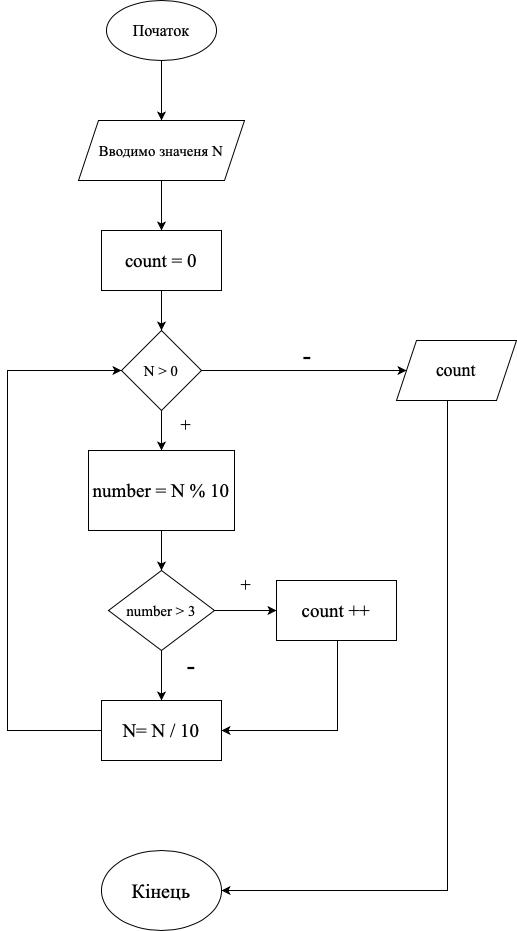

The diagram above was exported from draw.io. Its source (the exported page's mxGraphModel, read from the mxfile embedded in the PNG):
<mxGraphModel dx="1363" dy="780" grid="1" gridSize="10" guides="1" tooltips="1" connect="1" arrows="1" fold="1" page="1" pageScale="1" pageWidth="827" pageHeight="1169" background="#FFFFFF" math="0" shadow="0">
  <root>
    <mxCell id="0" />
    <mxCell id="1" parent="0" />
    <mxCell id="NyrAvvfv2NaQdwCKeFgt-5" style="edgeStyle=orthogonalEdgeStyle;rounded=0;orthogonalLoop=1;jettySize=auto;html=1;" edge="1" parent="1" source="NyrAvvfv2NaQdwCKeFgt-2" target="NyrAvvfv2NaQdwCKeFgt-4">
      <mxGeometry relative="1" as="geometry" />
    </mxCell>
    <mxCell id="NyrAvvfv2NaQdwCKeFgt-2" value="&lt;font style=&quot;font-size: 16px;&quot; face=&quot;Times New Roman&quot;&gt;Початок&lt;/font&gt;" style="ellipse;whiteSpace=wrap;html=1;" vertex="1" parent="1">
      <mxGeometry x="359" y="30" width="110" height="60" as="geometry" />
    </mxCell>
    <mxCell id="NyrAvvfv2NaQdwCKeFgt-31" style="edgeStyle=orthogonalEdgeStyle;rounded=0;orthogonalLoop=1;jettySize=auto;html=1;entryX=0.5;entryY=0;entryDx=0;entryDy=0;" edge="1" parent="1" source="NyrAvvfv2NaQdwCKeFgt-4" target="NyrAvvfv2NaQdwCKeFgt-30">
      <mxGeometry relative="1" as="geometry" />
    </mxCell>
    <mxCell id="NyrAvvfv2NaQdwCKeFgt-4" value="&lt;font style=&quot;font-size: 15px;&quot; face=&quot;Times New Roman&quot;&gt;Вводимо значеня N&lt;/font&gt;" style="shape=parallelogram;perimeter=parallelogramPerimeter;whiteSpace=wrap;html=1;fixedSize=1;" vertex="1" parent="1">
      <mxGeometry x="331" y="150" width="166" height="60" as="geometry" />
    </mxCell>
    <mxCell id="NyrAvvfv2NaQdwCKeFgt-9" value="" style="edgeStyle=orthogonalEdgeStyle;rounded=0;orthogonalLoop=1;jettySize=auto;html=1;" edge="1" parent="1" source="NyrAvvfv2NaQdwCKeFgt-6" target="NyrAvvfv2NaQdwCKeFgt-8">
      <mxGeometry relative="1" as="geometry" />
    </mxCell>
    <mxCell id="NyrAvvfv2NaQdwCKeFgt-13" style="edgeStyle=orthogonalEdgeStyle;rounded=0;orthogonalLoop=1;jettySize=auto;html=1;entryX=0.5;entryY=0;entryDx=0;entryDy=0;" edge="1" parent="1" source="NyrAvvfv2NaQdwCKeFgt-6" target="NyrAvvfv2NaQdwCKeFgt-12">
      <mxGeometry relative="1" as="geometry" />
    </mxCell>
    <mxCell id="NyrAvvfv2NaQdwCKeFgt-6" value="&lt;font style=&quot;font-size: 15px;&quot; face=&quot;Times New Roman&quot;&gt;N &amp;gt; 0&lt;/font&gt;" style="rhombus;whiteSpace=wrap;html=1;" vertex="1" parent="1">
      <mxGeometry x="374" y="360" width="80" height="80" as="geometry" />
    </mxCell>
    <mxCell id="NyrAvvfv2NaQdwCKeFgt-29" style="edgeStyle=orthogonalEdgeStyle;rounded=0;orthogonalLoop=1;jettySize=auto;html=1;entryX=1;entryY=0.5;entryDx=0;entryDy=0;" edge="1" parent="1" source="NyrAvvfv2NaQdwCKeFgt-8" target="NyrAvvfv2NaQdwCKeFgt-28">
      <mxGeometry relative="1" as="geometry">
        <Array as="points">
          <mxPoint x="700" y="920" />
        </Array>
      </mxGeometry>
    </mxCell>
    <mxCell id="NyrAvvfv2NaQdwCKeFgt-8" value="&lt;font style=&quot;font-size: 18px;&quot; face=&quot;Times New Roman&quot;&gt;count&lt;/font&gt;" style="shape=parallelogram;perimeter=parallelogramPerimeter;whiteSpace=wrap;html=1;fixedSize=1;" vertex="1" parent="1">
      <mxGeometry x="649" y="370" width="120" height="60" as="geometry" />
    </mxCell>
    <mxCell id="NyrAvvfv2NaQdwCKeFgt-11" value="&lt;font style=&quot;font-size: 26px;&quot; face=&quot;Times New Roman&quot;&gt;-&lt;/font&gt;" style="text;html=1;align=center;verticalAlign=middle;whiteSpace=wrap;rounded=0;" vertex="1" parent="1">
      <mxGeometry x="530" y="370" width="60" height="30" as="geometry" />
    </mxCell>
    <mxCell id="NyrAvvfv2NaQdwCKeFgt-15" style="edgeStyle=orthogonalEdgeStyle;rounded=0;orthogonalLoop=1;jettySize=auto;html=1;entryX=0.5;entryY=0;entryDx=0;entryDy=0;" edge="1" parent="1" source="NyrAvvfv2NaQdwCKeFgt-12" target="NyrAvvfv2NaQdwCKeFgt-14">
      <mxGeometry relative="1" as="geometry" />
    </mxCell>
    <mxCell id="NyrAvvfv2NaQdwCKeFgt-12" value="&lt;p style=&quot;margin: 0px; font-style: normal; font-variant-caps: normal; font-stretch: normal; line-height: normal; font-size-adjust: none; font-kerning: auto; font-variant-alternates: normal; font-variant-ligatures: normal; font-variant-numeric: normal; font-variant-east-asian: normal; font-variant-position: normal; font-feature-settings: normal; font-optical-sizing: auto; font-variation-settings: normal;&quot;&gt;&lt;font style=&quot;font-size: 19px;&quot; face=&quot;Times New Roman&quot;&gt;number = N % 10&lt;/font&gt;&lt;/p&gt;" style="rounded=0;whiteSpace=wrap;html=1;" vertex="1" parent="1">
      <mxGeometry x="341" y="480" width="146" height="80" as="geometry" />
    </mxCell>
    <mxCell id="NyrAvvfv2NaQdwCKeFgt-21" style="edgeStyle=orthogonalEdgeStyle;rounded=0;orthogonalLoop=1;jettySize=auto;html=1;entryX=0.5;entryY=0;entryDx=0;entryDy=0;" edge="1" parent="1" source="NyrAvvfv2NaQdwCKeFgt-14" target="NyrAvvfv2NaQdwCKeFgt-20">
      <mxGeometry relative="1" as="geometry" />
    </mxCell>
    <mxCell id="NyrAvvfv2NaQdwCKeFgt-23" style="edgeStyle=orthogonalEdgeStyle;rounded=0;orthogonalLoop=1;jettySize=auto;html=1;" edge="1" parent="1" source="NyrAvvfv2NaQdwCKeFgt-14" target="NyrAvvfv2NaQdwCKeFgt-22">
      <mxGeometry relative="1" as="geometry" />
    </mxCell>
    <mxCell id="NyrAvvfv2NaQdwCKeFgt-14" value="&lt;font style=&quot;font-size: 15px;&quot; face=&quot;Times New Roman&quot;&gt;number &amp;gt; 3&lt;/font&gt;" style="rhombus;whiteSpace=wrap;html=1;" vertex="1" parent="1">
      <mxGeometry x="361" y="600" width="106" height="80" as="geometry" />
    </mxCell>
    <mxCell id="NyrAvvfv2NaQdwCKeFgt-16" value="&lt;font style=&quot;font-size: 18px;&quot; face=&quot;Times New Roman&quot;&gt;+&lt;/font&gt;" style="text;html=1;align=center;verticalAlign=middle;whiteSpace=wrap;rounded=0;" vertex="1" parent="1">
      <mxGeometry x="409" y="440" width="60" height="30" as="geometry" />
    </mxCell>
    <mxCell id="NyrAvvfv2NaQdwCKeFgt-17" value="&lt;font style=&quot;font-size: 18px;&quot; face=&quot;Times New Roman&quot;&gt;+&lt;/font&gt;" style="text;html=1;align=center;verticalAlign=middle;whiteSpace=wrap;rounded=0;" vertex="1" parent="1">
      <mxGeometry x="469" y="600" width="60" height="30" as="geometry" />
    </mxCell>
    <mxCell id="NyrAvvfv2NaQdwCKeFgt-18" value="&lt;font style=&quot;font-size: 26px;&quot; face=&quot;Times New Roman&quot;&gt;-&lt;/font&gt;" style="text;html=1;align=center;verticalAlign=middle;whiteSpace=wrap;rounded=0;" vertex="1" parent="1">
      <mxGeometry x="414" y="680" width="60" height="30" as="geometry" />
    </mxCell>
    <mxCell id="NyrAvvfv2NaQdwCKeFgt-27" style="edgeStyle=orthogonalEdgeStyle;rounded=0;orthogonalLoop=1;jettySize=auto;html=1;entryX=0;entryY=0.5;entryDx=0;entryDy=0;" edge="1" parent="1" source="NyrAvvfv2NaQdwCKeFgt-20" target="NyrAvvfv2NaQdwCKeFgt-6">
      <mxGeometry relative="1" as="geometry">
        <Array as="points">
          <mxPoint x="260" y="760" />
          <mxPoint x="260" y="400" />
        </Array>
      </mxGeometry>
    </mxCell>
    <mxCell id="NyrAvvfv2NaQdwCKeFgt-20" value="&lt;p style=&quot;margin: 0px; font-style: normal; font-variant-caps: normal; font-stretch: normal; line-height: normal; font-size-adjust: none; font-kerning: auto; font-variant-alternates: normal; font-variant-ligatures: normal; font-variant-numeric: normal; font-variant-east-asian: normal; font-variant-position: normal; font-feature-settings: normal; font-optical-sizing: auto; font-variation-settings: normal;&quot;&gt;&lt;font style=&quot;font-size: 19px;&quot; face=&quot;Times New Roman&quot;&gt;N= N / 10&lt;/font&gt;&lt;/p&gt;" style="rounded=0;whiteSpace=wrap;html=1;" vertex="1" parent="1">
      <mxGeometry x="354" y="730" width="120" height="60" as="geometry" />
    </mxCell>
    <mxCell id="NyrAvvfv2NaQdwCKeFgt-24" style="edgeStyle=orthogonalEdgeStyle;rounded=0;orthogonalLoop=1;jettySize=auto;html=1;entryX=1;entryY=0.5;entryDx=0;entryDy=0;" edge="1" parent="1" source="NyrAvvfv2NaQdwCKeFgt-22" target="NyrAvvfv2NaQdwCKeFgt-20">
      <mxGeometry relative="1" as="geometry">
        <Array as="points">
          <mxPoint x="590" y="760" />
        </Array>
      </mxGeometry>
    </mxCell>
    <mxCell id="NyrAvvfv2NaQdwCKeFgt-22" value="&lt;p style=&quot;margin: 0px; font-style: normal; font-variant-caps: normal; font-stretch: normal; line-height: normal; font-size-adjust: none; font-kerning: auto; font-variant-alternates: normal; font-variant-ligatures: normal; font-variant-numeric: normal; font-variant-east-asian: normal; font-variant-position: normal; font-feature-settings: normal; font-optical-sizing: auto; font-variation-settings: normal;&quot;&gt;&lt;font face=&quot;Times New Roman&quot;&gt;&lt;span style=&quot;font-size: 19px;&quot;&gt;сount ++&lt;/span&gt;&lt;/font&gt;&lt;/p&gt;" style="rounded=0;whiteSpace=wrap;html=1;" vertex="1" parent="1">
      <mxGeometry x="529" y="610" width="120" height="60" as="geometry" />
    </mxCell>
    <mxCell id="NyrAvvfv2NaQdwCKeFgt-28" value="&lt;font style=&quot;font-size: 20px;&quot; face=&quot;Times New Roman&quot;&gt;Кінець&lt;/font&gt;" style="ellipse;whiteSpace=wrap;html=1;" vertex="1" parent="1">
      <mxGeometry x="354" y="880" width="120" height="80" as="geometry" />
    </mxCell>
    <mxCell id="NyrAvvfv2NaQdwCKeFgt-32" style="edgeStyle=orthogonalEdgeStyle;rounded=0;orthogonalLoop=1;jettySize=auto;html=1;" edge="1" parent="1" source="NyrAvvfv2NaQdwCKeFgt-30" target="NyrAvvfv2NaQdwCKeFgt-6">
      <mxGeometry relative="1" as="geometry" />
    </mxCell>
    <mxCell id="NyrAvvfv2NaQdwCKeFgt-30" value="&lt;p style=&quot;margin: 0px; font-style: normal; font-variant-caps: normal; font-stretch: normal; line-height: normal; font-size-adjust: none; font-kerning: auto; font-variant-alternates: normal; font-variant-ligatures: normal; font-variant-numeric: normal; font-variant-east-asian: normal; font-variant-position: normal; font-feature-settings: normal; font-optical-sizing: auto; font-variation-settings: normal;&quot;&gt;&lt;font face=&quot;Times New Roman&quot;&gt;&lt;span style=&quot;font-size: 19px;&quot;&gt;сount = 0&lt;/span&gt;&lt;/font&gt;&lt;/p&gt;" style="rounded=0;whiteSpace=wrap;html=1;" vertex="1" parent="1">
      <mxGeometry x="354" y="260" width="120" height="60" as="geometry" />
    </mxCell>
  </root>
</mxGraphModel>